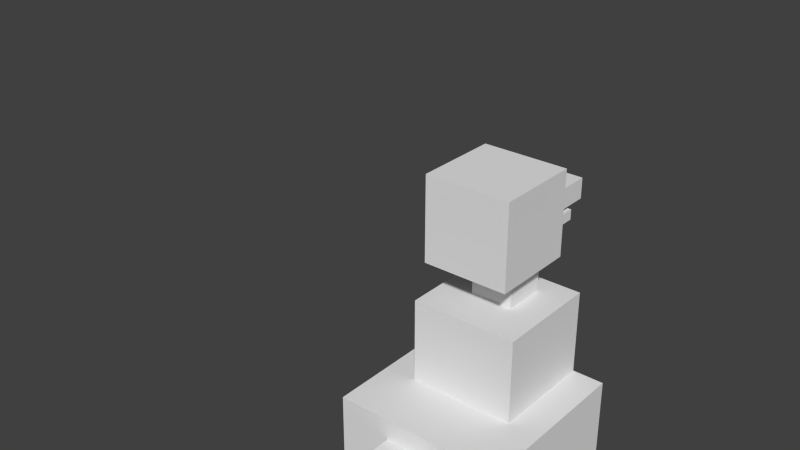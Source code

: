 # Source: duck.blend  (saved by Blender 2.72.0; exported with 4.5.12 LTS)
import bpy
from mathutils import Matrix  # noqa: F401  (used for matrix-valued properties, if any)

bpy.ops.wm.read_factory_settings(use_empty=True)
scene = bpy.context.scene
scene.name = 'Scene'

# ---- collections
col_collection_1 = bpy.data.collections.new('Collection 1'); scene.collection.children.link(col_collection_1)

# ---- materials (node trees are filled in below, after node groups)
mat_material = bpy.data.materials.new('Material')
mat_material.alpha_threshold = 0.0
mat_material.use_transparent_shadow = False
mat_material.roughness = 0.5
mat_material.line_color = (0.0, 0.0, 0.0, 1.0)

# ---- material node trees

# ---- world
world_world = bpy.data.worlds.new('World'); scene.world = world_world
world_world.color = (0.05088, 0.05088, 0.05088)
world_world.use_sun_shadow = False
world_world.sun_shadow_jitter_overblur = 0.0
world_world.cycles.sampling_method = 'MANUAL'
world_world.cycles.sample_map_resolution = 256

# ---- meshes
me_cube_008 = bpy.data.meshes.new('Cube.008')
me_cube_008.from_pydata([(0.625, -0.1875, 4.5), (0.625, 0.1875, 4.5), (1.625, 0.1875, 4.5), (1.625, -0.1875, 4.5), (0.625, -0.1875, 5.0), (0.625, 0.1875, 5.0), (1.625, 0.1875, 5.0), (1.625, -0.1875, 5.0), (0.5625, -0.1875, 4.125), (0.5625, 0.1875, 4.125), (1.437, 0.1875, 4.125), (1.437, -0.1875, 4.125), (0.5625, -0.1875, 4.375), (0.5625, 0.1875, 4.375), (1.437, 0.1875, 4.375), (1.437, -0.1875, 4.375), (-0.25, -0.5, 4.0), (-0.25, 0.5, 4.0), (0.75, 0.5, 4.0), (0.75, -0.5, 4.0), (-0.25, -0.5, 6.0), (-0.25, 0.5, 6.0), (0.75, 0.5, 6.0), (0.75, -0.5, 6.0), (0.25, -0.25, 2.75), (0.25, 0.25, 2.75), (0.75, 0.25, 2.75), (0.75, -0.25, 2.75), (0.25, -0.25, 4.25), (0.25, 0.25, 4.25), (0.75, 0.25, 4.25), (0.75, -0.25, 4.25), (-0.25, -0.625, 1.0), (-0.25, 0.625, 1.0), (1.0, 0.625, 1.0), (1.0, -0.625, 1.0), (-0.25, -0.625, 3.0), (-0.25, 0.625, 3.0), (1.0, 0.625, 3.0), (1.0, -0.625, 3.0), (-1.75, -0.375, -1.0), (-1.75, 0.375, -1.0), (-1.0, 0.375, -1.0), (-1.0, -0.375, -1.0), (-1.75, -0.375, 0.5), (-1.75, 0.375, 0.5), (-1.0, 0.375, 0.5), (-1.0, -0.375, 0.5), (-1.0, -1.0, -1.0), (-1.0, 1.0, -1.0), (1.0, 1.0, -1.0), (1.0, -1.0, -1.0), (-1.0, -1.0, 1.0), (-1.0, 1.0, 1.0), (1.0, 1.0, 1.0), (1.0, -1.0, 1.0), (-0.25, -0.875, -3.125), (-0.25, -0.625, -3.125), (0.0, -0.625, -3.125), (0.0, -0.875, -3.125), (-0.25, -0.875, -0.625), (-0.25, -0.625, -0.625), (0.0, -0.625, -0.625), (0.0, -0.875, -0.625), (0.2023, -0.7365, -3.625), (0.1417, -0.6271, -3.625), (0.7977, -0.2635, -3.625), (0.8583, -0.3729, -3.625), (0.2023, -0.7365, -3.275), (0.1417, -0.6271, -3.275), (0.7977, -0.2635, -3.275), (0.8583, -0.3729, -3.275), (0.125, -0.8125, -3.625), (0.125, -0.6875, -3.625), (0.875, -0.6875, -3.625), (0.875, -0.8125, -3.625), (0.125, -0.8125, -3.275), (0.125, -0.6875, -3.275), (0.875, -0.6875, -3.275), (0.875, -0.8125, -3.275), (0.1417, -0.8729, -3.625), (0.2023, -0.7635, -3.625), (0.8583, -1.127, -3.625), (0.7977, -1.236, -3.625), (0.1417, -0.8729, -3.275), (0.2023, -0.7635, -3.275), (0.8583, -1.127, -3.275), (0.7977, -1.236, -3.275), (-0.5, -0.875, -3.625), (-0.5, -0.625, -3.625), (-0.25, -0.625, -3.625), (-0.25, -0.875, -3.625), (-0.5, -0.875, -3.375), (-0.5, -0.625, -3.375), (-0.25, -0.625, -3.375), (-0.25, -0.875, -3.375), (0.25, -0.625, -3.625), (0.25, -0.875, -3.625), (-0.25, -0.875, -3.625), (-0.25, -0.625, -3.625), (0.25, -0.625, -3.125), (0.25, -0.875, -3.125), (-0.25, -0.875, -3.125), (-0.25, -0.625, -3.125), (-0.25, 0.625, -3.125), (-0.25, 0.875, -3.125), (0.0, 0.875, -3.125), (0.0, 0.625, -3.125), (-0.25, 0.625, -0.625), (-0.25, 0.875, -0.625), (0.0, 0.875, -0.625), (0.0, 0.625, -0.625), (0.2023, 0.7635, -3.625), (0.1417, 0.8729, -3.625), (0.7977, 1.236, -3.625), (0.8583, 1.127, -3.625), (0.2023, 0.7635, -3.275), (0.1417, 0.8729, -3.275), (0.7977, 1.236, -3.275), (0.8583, 1.127, -3.275), (0.125, 0.6875, -3.625), (0.125, 0.8125, -3.625), (0.875, 0.8125, -3.625), (0.875, 0.6875, -3.625), (0.125, 0.6875, -3.275), (0.125, 0.8125, -3.275), (0.875, 0.8125, -3.275), (0.875, 0.6875, -3.275), (0.1417, 0.6271, -3.625), (0.2023, 0.7365, -3.625), (0.8583, 0.3729, -3.625), (0.7977, 0.2635, -3.625), (0.1417, 0.6271, -3.275), (0.2023, 0.7365, -3.275), (0.8583, 0.3729, -3.275), (0.7977, 0.2635, -3.275), (-0.5, 0.625, -3.625), (-0.5, 0.875, -3.625), (-0.25, 0.875, -3.625), (-0.25, 0.625, -3.625), (-0.5, 0.625, -3.375), (-0.5, 0.875, -3.375), (-0.25, 0.875, -3.375), (-0.25, 0.625, -3.375), (0.25, 0.875, -3.625), (0.25, 0.625, -3.625), (-0.25, 0.625, -3.625), (-0.25, 0.875, -3.625), (0.25, 0.875, -3.125), (0.25, 0.625, -3.125), (-0.25, 0.625, -3.125), (-0.25, 0.875, -3.125)], [], [(4, 5, 1, 0), (5, 6, 2, 1), (6, 7, 3, 2), (7, 4, 0, 3), (0, 1, 2, 3), (7, 6, 5, 4), (12, 13, 9, 8), (13, 14, 10, 9), (14, 15, 11, 10), (15, 12, 8, 11), (8, 9, 10, 11), (15, 14, 13, 12), (20, 21, 17, 16), (21, 22, 18, 17), (22, 23, 19, 18), (23, 20, 16, 19), (16, 17, 18, 19), (23, 22, 21, 20), (28, 29, 25, 24), (29, 30, 26, 25), (30, 31, 27, 26), (31, 28, 24, 27), (24, 25, 26, 27), (31, 30, 29, 28), (36, 37, 33, 32), (37, 38, 34, 33), (38, 39, 35, 34), (39, 36, 32, 35), (32, 33, 34, 35), (39, 38, 37, 36), (44, 45, 41, 40), (45, 46, 42, 41), (46, 47, 43, 42), (47, 44, 40, 43), (40, 41, 42, 43), (47, 46, 45, 44), (52, 53, 49, 48), (53, 54, 50, 49), (54, 55, 51, 50), (55, 52, 48, 51), (48, 49, 50, 51), (55, 54, 53, 52), (60, 61, 57, 56), (61, 62, 58, 57), (62, 63, 59, 58), (63, 60, 56, 59), (56, 57, 58, 59), (63, 62, 61, 60), (68, 69, 65, 64), (69, 70, 66, 65), (70, 71, 67, 66), (71, 68, 64, 67), (64, 65, 66, 67), (71, 70, 69, 68), (76, 77, 73, 72), (77, 78, 74, 73), (78, 79, 75, 74), (79, 76, 72, 75), (72, 73, 74, 75), (79, 78, 77, 76), (84, 85, 81, 80), (85, 86, 82, 81), (86, 87, 83, 82), (87, 84, 80, 83), (80, 81, 82, 83), (87, 86, 85, 84), (92, 93, 89, 88), (93, 94, 90, 89), (94, 95, 91, 90), (95, 92, 88, 91), (88, 89, 90, 91), (95, 94, 93, 92), (96, 97, 98, 99), (100, 103, 102, 101), (96, 100, 101, 97), (97, 101, 102, 98), (98, 102, 103, 99), (100, 96, 99, 103), (108, 109, 105, 104), (109, 110, 106, 105), (110, 111, 107, 106), (111, 108, 104, 107), (104, 105, 106, 107), (111, 110, 109, 108), (116, 117, 113, 112), (117, 118, 114, 113), (118, 119, 115, 114), (119, 116, 112, 115), (112, 113, 114, 115), (119, 118, 117, 116), (124, 125, 121, 120), (125, 126, 122, 121), (126, 127, 123, 122), (127, 124, 120, 123), (120, 121, 122, 123), (127, 126, 125, 124), (132, 133, 129, 128), (133, 134, 130, 129), (134, 135, 131, 130), (135, 132, 128, 131), (128, 129, 130, 131), (135, 134, 133, 132), (140, 141, 137, 136), (141, 142, 138, 137), (142, 143, 139, 138), (143, 140, 136, 139), (136, 137, 138, 139), (143, 142, 141, 140), (144, 145, 146, 147), (148, 151, 150, 149), (144, 148, 149, 145), (145, 149, 150, 146), (146, 150, 151, 147), (148, 144, 147, 151)])
_uv = me_cube_008.uv_layers.new(name='UVMap')
_uv.uv.foreach_set('vector', [0.8857, 0.814, 0.9286, 0.814, 0.9286, 0.8721, 0.8857, 0.8721, 0.9143, 0.0, 0.9143, 0.1163, 0.8571, 0.1163, 0.8571, 0.0, 0.6829, 0.9593, 0.64, 0.9593, 0.64, 0.9012, 0.6829, 0.9012, 0.9143, 0.1163, 0.9143, 0.2326, 0.8571, 0.2326, 0.8571, 0.1163, 0.8143, 0.9302, 0.7714, 0.9302, 0.7714, 0.814, 0.8143, 0.814, 0.0, 0.843, 0.04286, 0.843, 0.04286, 0.9593, 1.873e-08, 0.9593, 0.1857, 0.9738, 0.1857, 0.9302, 0.2143, 0.9302, 0.2143, 0.9738, 0.2771, 0.843, 0.2771, 0.9448, 0.2486, 0.9448, 0.2486, 0.843, 0.2143, 0.9738, 0.2143, 0.9302, 0.2429, 0.9302, 0.2429, 0.9738, 0.9771, 0.8721, 0.9771, 0.9738, 0.9486, 0.9738, 0.9486, 0.8721, 0.1286, 0.9448, 0.08571, 0.9448, 0.08571, 0.843, 0.1286, 0.843, 0.04286, 0.843, 0.08571, 0.843, 0.08571, 0.9448, 0.04286, 0.9448, 0.6, 0.2326, 0.7143, 0.2326, 0.7143, 0.4651, 0.6, 0.4651, 0.7143, 0.2326, 0.8286, 0.2326, 0.8286, 0.4651, 0.7143, 0.4651, 0.8, 0.2326, 0.6857, 0.2326, 0.6857, 0.0, 0.8, 0.0, 0.6571, 0.4651, 0.7714, 0.4651, 0.7714, 0.6977, 0.6571, 0.6977, 0.8286, 0.814, 0.7143, 0.814, 0.7143, 0.6977, 0.8286, 0.6977, 0.6, 0.814, 0.6, 0.6977, 0.7143, 0.6977, 0.7143, 0.814, 0.8, 0.0, 0.8571, 0.0, 0.8571, 0.1744, 0.8, 0.1744, 0.8286, 0.6977, 0.8857, 0.6977, 0.8857, 0.8721, 0.8286, 0.8721, 0.4286, 0.8721, 0.3714, 0.8721, 0.3714, 0.6977, 0.4286, 0.6977, 0.8286, 0.2326, 0.8857, 0.2326, 0.8857, 0.407, 0.8286, 0.407, 0.4286, 0.9302, 0.3714, 0.9302, 0.3714, 0.8721, 0.4286, 0.8721, 0.4857, 0.8721, 0.5429, 0.8721, 0.5429, 0.9302, 0.4857, 0.9302, 0.2286, 0.4651, 0.3714, 0.4651, 0.3714, 0.6977, 0.2286, 0.6977, 0.4571, 0.2326, 0.6, 0.2326, 0.6, 0.4651, 0.4571, 0.4651, 0.6571, 0.6977, 0.5143, 0.6977, 0.5143, 0.4651, 0.6571, 0.4651, 0.3714, 0.4651, 0.5143, 0.4651, 0.5143, 0.6977, 0.3714, 0.6977, 0.2857, 0.843, 0.1429, 0.843, 0.1429, 0.6977, 0.2857, 0.6977, 0.0, 0.6977, 0.1429, 0.6977, 0.1429, 0.843, 2.044e-08, 0.843, 0.5143, 0.6977, 0.6, 0.6977, 0.6, 0.8721, 0.5143, 0.8721, 0.2857, 0.6977, 0.3714, 0.6977, 0.3714, 0.8721, 0.2857, 0.8721, 0.5143, 0.8721, 0.4286, 0.8721, 0.4286, 0.6977, 0.5143, 0.6977, 0.7714, 0.4651, 0.8571, 0.4651, 0.8571, 0.6395, 0.7714, 0.6395, 0.7714, 0.9012, 0.6857, 0.9012, 0.6857, 0.814, 0.7714, 0.814, 0.6, 0.814, 0.6857, 0.814, 0.6857, 0.9012, 0.6, 0.9012, 0.2286, 0.2326, 0.2286, 1.386e-08, 0.4571, 0.0, 0.4571, 0.2326, 2.725e-08, 0.2326, 0.0, 4.852e-08, 0.2286, 0.0, 0.2286, 0.2326, 0.2286, 0.4651, 0.2286, 0.2326, 0.4571, 0.2326, 0.4571, 0.4651, 0.0, 0.2326, 0.2286, 0.2326, 0.2286, 0.4651, 2.725e-08, 0.4651, 0.6857, 0.0, 0.6857, 0.2326, 0.4571, 0.2326, 0.4571, 2.079e-08, 0.0, 0.4651, 0.2286, 0.4651, 0.2286, 0.6977, 3.406e-08, 0.6977, 0.8857, 0.5233, 0.9143, 0.5233, 0.9143, 0.814, 0.8857, 0.814, 0.9429, 0.2326, 0.9714, 0.2326, 0.9714, 0.5233, 0.9429, 0.5233, 0.9714, 0.814, 0.9429, 0.814, 0.9429, 0.5233, 0.9714, 0.5233, 0.9143, 0.5233, 0.9429, 0.5233, 0.9429, 0.814, 0.9143, 0.814, 0.07143, 0.9448, 0.07143, 0.9738, 0.04286, 0.9738, 0.04286, 0.9448, 0.1, 0.9448, 0.1, 0.9738, 0.07143, 0.9738, 0.07143, 0.9448, 0.9357, 0.9484, 0.9482, 0.9484, 0.9482, 0.9891, 0.9357, 0.9891, 0.8286, 0.9484, 0.8286, 0.8721, 0.8686, 0.8721, 0.8686, 0.9484, 0.8857, 0.9484, 0.8982, 0.9484, 0.8982, 0.9891, 0.8857, 0.9891, 0.64, 0.9012, 0.64, 0.9774, 0.6, 0.9774, 0.6, 0.9012, 0.9971, 0.08721, 0.9829, 0.08721, 0.9829, 0.0, 0.9971, 0.0, 0.8143, 0.814, 0.8286, 0.814, 0.8286, 0.9012, 0.8143, 0.9012, 0.8, 0.9302, 0.8143, 0.9302, 0.8143, 0.9709, 0.8, 0.9709, 0.2857, 0.9593, 0.2857, 0.8721, 0.3257, 0.8721, 0.3257, 0.9593, 0.3543, 0.9484, 0.3686, 0.9484, 0.3686, 0.9891, 0.3543, 0.9891, 0.1686, 0.843, 0.1686, 0.9302, 0.1286, 0.9302, 0.1286, 0.843, 0.9857, 0.6105, 0.9714, 0.6105, 0.9714, 0.5233, 0.9857, 0.5233, 0.9714, 0.6977, 0.9857, 0.6977, 0.9857, 0.7849, 0.9714, 0.7849, 0.0, 0.9593, 0.01249, 0.9593, 0.01249, 1.0, 6.812e-09, 1.0, 0.9143, 0.07627, 0.9143, 1.386e-08, 0.9543, 0.0, 0.9543, 0.07627, 0.8982, 0.9484, 0.9107, 0.9484, 0.9107, 0.9891, 0.8982, 0.9891, 0.3257, 0.9484, 0.3257, 0.8721, 0.3657, 0.8721, 0.3657, 0.9484, 0.8143, 0.9012, 0.8286, 0.9012, 0.8286, 0.9884, 0.8143, 0.9884, 0.9686, 0.0, 0.9829, 1.386e-08, 0.9829, 0.08721, 0.9686, 0.08721, 0.8857, 0.9774, 0.8571, 0.9774, 0.8571, 0.9484, 0.8857, 0.9484, 0.5143, 0.9302, 0.5429, 0.9302, 0.5429, 0.9593, 0.5143, 0.9593, 0.3257, 0.9774, 0.3257, 0.9484, 0.3543, 0.9484, 0.3543, 0.9774, 0.4, 0.9302, 0.4286, 0.9302, 0.4286, 0.9593, 0.4, 0.9593, 0.8, 0.9593, 0.7714, 0.9593, 0.7714, 0.9302, 0.8, 0.9302, 0.4571, 0.9302, 0.4571, 0.9593, 0.4286, 0.9593, 0.4286, 0.9302, 0.1571, 0.9884, 0.1286, 0.9884, 0.1286, 0.9302, 0.1571, 0.9302, 0.8571, 0.407, 0.8571, 0.4651, 0.8286, 0.4651, 0.8286, 0.407, 0.1571, 0.9884, 0.1571, 0.9302, 0.1857, 0.9302, 0.1857, 0.9884, 0.4857, 0.8721, 0.4857, 0.9302, 0.4286, 0.9302, 0.4286, 0.8721, 0.74, 0.9593, 0.74, 0.9012, 0.7686, 0.9012, 0.7686, 0.9593, 0.8571, 0.1744, 0.8571, 0.2326, 0.8, 0.2326, 0.8, 0.1744, 0.8857, 0.2326, 0.9143, 0.2326, 0.9143, 0.5233, 0.8857, 0.5233, 0.9429, 0.5233, 0.9143, 0.5233, 0.9143, 0.2326, 0.9429, 0.2326, 1.0, 0.5233, 0.9714, 0.5233, 0.9714, 0.2326, 1.0, 0.2326, 0.8571, 0.407, 0.8857, 0.407, 0.8857, 0.6977, 0.8571, 0.6977, 0.5714, 0.9593, 0.5714, 0.9302, 0.6, 0.9302, 0.6, 0.9593, 0.4857, 0.9593, 0.4857, 0.9302, 0.5143, 0.9302, 0.5143, 0.9593, 0.9686, 0.1744, 0.9811, 0.1744, 0.9811, 0.2151, 0.9686, 0.2151, 0.9086, 0.9484, 0.9086, 0.8721, 0.9486, 0.8721, 0.9486, 0.9484, 0.9232, 0.9891, 0.9107, 0.9891, 0.9107, 0.9484, 0.9232, 0.9484, 0.9543, 0.07627, 0.9543, 0.1525, 0.9143, 0.1525, 0.9143, 0.07627, 0.9686, 0.08721, 0.9543, 0.08721, 0.9543, 0.0, 0.9686, 0.0, 0.9543, 0.08721, 0.9686, 0.08721, 0.9686, 0.1744, 0.9543, 0.1744, 0.9543, 0.1744, 0.9686, 0.1744, 0.9686, 0.2151, 0.9543, 0.2151, 0.2086, 0.843, 0.2086, 0.9302, 0.1686, 0.9302, 0.1686, 0.843, 0.9571, 0.814, 0.9714, 0.814, 0.9714, 0.8547, 0.9571, 0.8547, 0.2486, 0.843, 0.2486, 0.9302, 0.2086, 0.9302, 0.2086, 0.843, 0.9857, 0.8721, 0.9714, 0.8721, 0.9714, 0.7849, 0.9857, 0.7849, 0.9686, 0.08721, 0.9829, 0.08721, 0.9829, 0.1744, 0.9686, 0.1744, 0.9232, 0.9484, 0.9357, 0.9484, 0.9357, 0.9891, 0.9232, 0.9891, 0.9143, 0.2288, 0.9143, 0.1525, 0.9543, 0.1525, 0.9543, 0.2288, 0.01249, 0.9593, 0.02499, 0.9593, 0.02499, 1.0, 0.01249, 1.0, 0.9086, 0.8721, 0.9086, 0.9484, 0.8686, 0.9484, 0.8686, 0.8721, 0.9857, 0.6977, 0.9714, 0.6977, 0.9714, 0.6105, 0.9857, 0.6105, 0.9771, 0.8721, 0.9914, 0.8721, 0.9914, 0.9593, 0.9771, 0.9593, 0.8571, 0.9774, 0.8286, 0.9774, 0.8286, 0.9484, 0.8571, 0.9484, 0.3714, 0.9302, 0.4, 0.9302, 0.4, 0.9593, 0.3714, 0.9593, 0.1, 0.9738, 0.1, 0.9448, 0.1286, 0.9448, 0.1286, 0.9738, 0.2486, 0.9448, 0.2771, 0.9448, 0.2771, 0.9738, 0.2486, 0.9738, 0.4571, 0.9593, 0.4571, 0.9302, 0.4857, 0.9302, 0.4857, 0.9593, 0.5429, 0.9302, 0.5714, 0.9302, 0.5714, 0.9593, 0.5429, 0.9593, 0.6829, 0.9012, 0.7114, 0.9012, 0.7114, 0.9593, 0.6829, 0.9593, 0.7114, 0.9593, 0.7114, 0.9012, 0.74, 0.9012, 0.74, 0.9593, 0.8571, 0.6395, 0.8571, 0.6977, 0.8286, 0.6977, 0.8286, 0.6395, 0.5429, 0.9302, 0.5429, 0.8721, 0.6, 0.8721, 0.6, 0.9302, 0.9286, 0.8721, 0.9286, 0.814, 0.9571, 0.814, 0.9571, 0.8721, 0.8286, 0.6395, 0.8286, 0.6977, 0.7714, 0.6977, 0.7714, 0.6395])
me_cube_008.materials.append(mat_material)
me_cube_008.use_remesh_preserve_volume = False
me_cube_008.use_remesh_preserve_attributes = False
me_cube_008.use_mirror_vertex_groups = False
me_cube_008.update()
arm_armature_001 = bpy.data.armatures.new('Armature.001')  # bones are not reproduced

# ---- objects
ob_armature = bpy.data.objects.new('Armature', arm_armature_001)
ob_cube = bpy.data.objects.new('Cube', me_cube_008)

# ---- transforms, parenting, visibility, modifiers, constraints
ob_armature.location = (-0.1327, 0.7645, -1.714)
ob_armature.rotation_euler = (0.0, -0.0, 1.571)
ob_armature.scale = (1.0, 1.0, 1.18)
ob_armature.show_in_front = True
ob_armature.lineart.crease_threshold = 0.0
ob_cube.parent = ob_armature
ob_cube.matrix_parent_inverse = Matrix(((1.0, 0.0, 7.451e-09, 0.1327), (0.0, 1.0, -2.98e-08, -0.7645), (0.0, 0.0, 0.8473, 1.453), (0.0, 0.0, 0.0, 1.0)))
ob_cube.location = (0.0, 0.0, 0.0)
ob_cube.scale = (1.0, 1.0, 0.5)
ob_cube.lineart.crease_threshold = 0.0
_vg = ob_cube.vertex_groups.new(name='Bone')
for _i, _w in zip([104, 105, 106, 107, 108, 109, 110, 111, 112, 113, 114, 115, 116, 117, 118, 119, 120, 121, 122, 123, 124, 125, 126, 127, 128, 129, 130, 131, 132, 133, 134, 135, 136, 137, 138, 139, 140, 141, 142, 143, 144, 145, 146, 147, 148, 149, 150, 151], [0.2513, 0.2648, 0.265, 0.2518, 0.02826, 0.4659, 0.4657, 0.0622, 1.0, 1.0, 1.0, 1.0, 1.0, 1.0, 1.0, 1.0, 1.0, 1.0, 1.0, 1.0, 1.0, 1.0, 1.0, 1.0, 1.0, 1.0, 1.0, 1.0, 1.0, 1.0, 1.0, 1.0, 1.0, 1.0, 1.0, 1.0, 1.0, 1.0, 1.0, 1.0, 1.0, 1.0, 1.0, 1.0, 1.0, 1.0, 1.0, 1.0]): _vg.add([_i], _w, 'REPLACE')
_vg = ob_cube.vertex_groups.new(name='Bone.001')
for _i, _w in zip([40, 41, 42, 43, 44, 45, 46, 47, 104, 105, 106, 107, 108, 109, 110, 111], [0.2532, 0.2279, 0.1771, 0.2532, 0.2786, 0.2532, 0.2532, 0.3294, 0.7487, 0.7352, 0.735, 0.7482, 0.9609, 0.5341, 0.5343, 0.9378]): _vg.add([_i], _w, 'REPLACE')
_vg = ob_cube.vertex_groups.new(name='Bone.002')
for _i, _w in zip([32, 33, 34, 35, 36, 37, 38, 39, 40, 41, 42, 43, 44, 45, 46, 47, 48, 49, 50, 51, 52, 53, 54, 55], [0.1434, 0.1324, 0.4593, 0.4676, 0.2361, 0.2318, 0.3656, 0.3692, 0.5, 0.5, 0.5, 0.5, 0.5, 0.5, 0.5, 0.5, 1.0, 1.0, 1.0, 1.0, 1.0, 1.0, 1.0, 1.0]): _vg.add([_i], _w, 'REPLACE')
_vg = ob_cube.vertex_groups.new(name='Bone.003')
for _i, _w in zip([24, 25, 26, 27, 28, 29, 30, 31, 32, 33, 34, 35, 36, 37, 38, 39], [0.1469, 0.04592, 0.1184, 0.8231, 0.1795, 0.06369, 0.1735, 0.3126, 0.8566, 0.8676, 0.5407, 0.5324, 0.7639, 0.7682, 0.6344, 0.6308]): _vg.add([_i], _w, 'REPLACE')
_vg = ob_cube.vertex_groups.new(name='Bone.004')
for _i, _w in zip([24, 25, 26, 27, 28, 29, 30, 31], [0.8531, 0.952, 0.8816, 0.1769, 0.8205, 0.9363, 0.8265, 0.6874]): _vg.add([_i], _w, 'REPLACE')
_vg = ob_cube.vertex_groups.new(name='Bone.005')
_vg.add([0, 1, 2, 3, 4, 5, 6, 7, 8, 9, 10, 11, 12, 13, 14, 15, 16, 17, 18, 19, 20, 21, 22, 23], 1.0, 'REPLACE')
_vg = ob_cube.vertex_groups.new(name='Bone.006')
for _i, _w in zip([40, 41, 42, 43, 44, 45, 46, 47, 56, 57, 58, 59, 60, 61, 62, 63], [0.2468, 0.2721, 0.3229, 0.2468, 0.2214, 0.2468, 0.2468, 0.1706, 0.7324, 0.7441, 0.7443, 0.7325, 0.556, 0.9167, 0.9246, 0.5562]): _vg.add([_i], _w, 'REPLACE')
_vg = ob_cube.vertex_groups.new(name='Bone.007')
for _i, _w in zip([56, 57, 58, 59, 60, 61, 62, 63, 64, 65, 66, 67, 68, 69, 70, 71, 72, 73, 74, 75, 76, 77, 78, 79, 80, 81, 82, 83, 84, 85, 86, 87, 88, 89, 90, 91, 92, 93, 94, 95, 96, 97, 98, 99, 100, 101, 102, 103], [0.2676, 0.2559, 0.2557, 0.2675, 0.444, 0.08333, 0.07541, 0.4438, 1.0, 1.0, 1.0, 1.0, 1.0, 1.0, 1.0, 1.0, 1.0, 1.0, 1.0, 1.0, 1.0, 1.0, 1.0, 1.0, 1.0, 1.0, 1.0, 1.0, 1.0, 1.0, 1.0, 1.0, 1.0, 1.0, 1.0, 1.0, 1.0, 1.0, 1.0, 1.0, 1.0, 1.0, 1.0, 1.0, 1.0, 1.0, 1.0, 1.0]): _vg.add([_i], _w, 'REPLACE')
_vg = ob_cube.vertex_groups.new(name='Bone.008')
for _i, _w in zip([40, 41, 42, 43, 44, 45, 46, 47, 108, 109, 110, 111], [0.2532, 0.2279, 0.1771, 0.2532, 0.2786, 0.2532, 0.2532, 0.3294, 0.9303, 0.5406, 0.542, 0.9097]): _vg.add([_i], _w, 'REPLACE')
_vg = ob_cube.vertex_groups.new(name='Bone.009')
for _i, _w in zip([104, 105, 106, 107, 108, 109, 110, 111, 112, 113, 114, 115, 116, 117, 118, 119, 120, 121, 122, 123, 124, 125, 126, 127, 128, 129, 130, 131, 132, 133, 134, 135, 136, 137, 138, 139, 140, 141, 142, 143, 144, 145, 146, 147, 148, 149, 150, 151], [0.989, 0.9946, 0.9931, 0.9892, 0.06972, 0.4594, 0.458, 0.09028, 1.0, 1.0, 1.0, 1.0, 1.0, 1.0, 1.0, 1.0, 1.0, 1.0, 1.0, 1.0, 1.0, 1.0, 1.0, 1.0, 1.0, 1.0, 1.0, 1.0, 1.0, 1.0, 1.0, 1.0, 1.0, 1.0, 1.0, 1.0, 1.0, 1.0, 1.0, 1.0, 1.0, 1.0, 1.0, 1.0, 1.0, 1.0, 1.0, 1.0]): _vg.add([_i], _w, 'REPLACE')
_m = ob_cube.modifiers.new('Armature', 'ARMATURE')
_m.object = ob_armature

# ---- collection membership
col_collection_1.objects.link(ob_armature)
col_collection_1.objects.link(ob_cube)

# ---- scene / render settings (as saved in the file)
scene.frame_start = 1; scene.frame_end = 60; scene.frame_set(44)
scene.render.engine = 'BLENDER_EEVEE_NEXT'
scene.render.resolution_percentage = 50
scene.render.dither_intensity = 0.0
scene.cycles.use_denoising = False
scene.cycles.samples = 10
scene.cycles.sampling_pattern = 'TABULATED_SOBOL'
scene.cycles.light_sampling_threshold = 0.0
scene.cycles.use_adaptive_sampling = False
scene.cycles.use_light_tree = False
scene.cycles.blur_glossy = 0.0
scene.cycles.pixel_filter_type = 'GAUSSIAN'
scene.cycles.sample_clamp_indirect = 0.0
scene.view_settings.view_transform = 'Standard'
bpy.context.view_layer.update()

# ---- added for rendering (the .blend has no active camera and no usable light): camera, sun
cam_auto = bpy.data.cameras.new('AutoCamera')
cam_auto.lens = 50.0
cam_auto.sensor_width = 36.0
cam_auto.clip_end = 1000.0
ob_auto_camera = bpy.data.objects.new('AutoCamera', cam_auto)
scene.collection.objects.link(ob_auto_camera)
ob_auto_camera.location = (6.32582, -7.18297, 7.54595)
ob_auto_camera.rotation_euler = (1.09748, -7.21219e-08, 0.694738)
scene.camera = ob_auto_camera
light_auto_sun = bpy.data.lights.new('AutoSun', 'SUN')
light_auto_sun.energy = 3.0
light_auto_sun.angle = 0.0523599
ob_auto_sun = bpy.data.objects.new('AutoSun', light_auto_sun)
scene.collection.objects.link(ob_auto_sun)
ob_auto_sun.rotation_euler = (0.872665, 0.174533, 0.523599)
bpy.context.view_layer.update()
